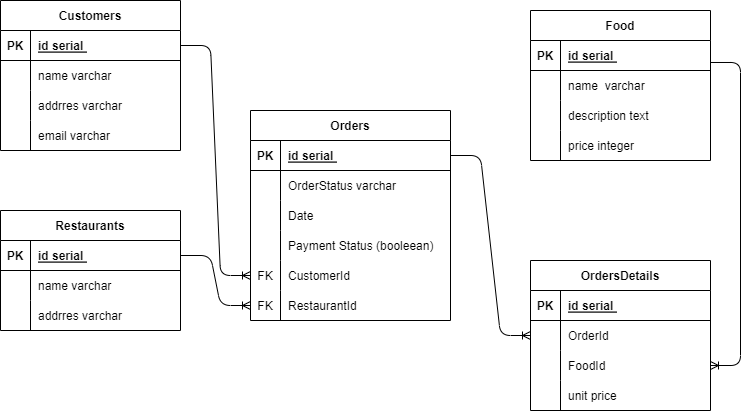

The diagram above was exported from draw.io. Its source (the exported page's mxGraphModel, read from the mxfile embedded in the PNG):
<mxGraphModel dx="852" dy="475" grid="1" gridSize="10" guides="1" tooltips="1" connect="1" arrows="1" fold="1" page="1" pageScale="1" pageWidth="850" pageHeight="1100" math="0" shadow="0">
  <root>
    <mxCell id="0" />
    <mxCell id="1" parent="0" />
    <mxCell id="2" value="Customers" style="shape=table;startSize=30;container=1;collapsible=1;childLayout=tableLayout;fixedRows=1;rowLines=0;fontStyle=1;align=center;resizeLast=1;" vertex="1" parent="1">
      <mxGeometry x="50" y="30" width="180" height="150" as="geometry" />
    </mxCell>
    <mxCell id="3" value="" style="shape=tableRow;horizontal=0;startSize=0;swimlaneHead=0;swimlaneBody=0;fillColor=none;collapsible=0;dropTarget=0;points=[[0,0.5],[1,0.5]];portConstraint=eastwest;top=0;left=0;right=0;bottom=1;" vertex="1" parent="2">
      <mxGeometry y="30" width="180" height="30" as="geometry" />
    </mxCell>
    <mxCell id="4" value="PK" style="shape=partialRectangle;connectable=0;fillColor=none;top=0;left=0;bottom=0;right=0;fontStyle=1;overflow=hidden;" vertex="1" parent="3">
      <mxGeometry width="30" height="30" as="geometry">
        <mxRectangle width="30" height="30" as="alternateBounds" />
      </mxGeometry>
    </mxCell>
    <mxCell id="5" value="id serial " style="shape=partialRectangle;connectable=0;fillColor=none;top=0;left=0;bottom=0;right=0;align=left;spacingLeft=6;fontStyle=5;overflow=hidden;" vertex="1" parent="3">
      <mxGeometry x="30" width="150" height="30" as="geometry">
        <mxRectangle width="150" height="30" as="alternateBounds" />
      </mxGeometry>
    </mxCell>
    <mxCell id="6" value="" style="shape=tableRow;horizontal=0;startSize=0;swimlaneHead=0;swimlaneBody=0;fillColor=none;collapsible=0;dropTarget=0;points=[[0,0.5],[1,0.5]];portConstraint=eastwest;top=0;left=0;right=0;bottom=0;" vertex="1" parent="2">
      <mxGeometry y="60" width="180" height="30" as="geometry" />
    </mxCell>
    <mxCell id="7" value="" style="shape=partialRectangle;connectable=0;fillColor=none;top=0;left=0;bottom=0;right=0;editable=1;overflow=hidden;" vertex="1" parent="6">
      <mxGeometry width="30" height="30" as="geometry">
        <mxRectangle width="30" height="30" as="alternateBounds" />
      </mxGeometry>
    </mxCell>
    <mxCell id="8" value="name varchar" style="shape=partialRectangle;connectable=0;fillColor=none;top=0;left=0;bottom=0;right=0;align=left;spacingLeft=6;overflow=hidden;" vertex="1" parent="6">
      <mxGeometry x="30" width="150" height="30" as="geometry">
        <mxRectangle width="150" height="30" as="alternateBounds" />
      </mxGeometry>
    </mxCell>
    <mxCell id="9" value="" style="shape=tableRow;horizontal=0;startSize=0;swimlaneHead=0;swimlaneBody=0;fillColor=none;collapsible=0;dropTarget=0;points=[[0,0.5],[1,0.5]];portConstraint=eastwest;top=0;left=0;right=0;bottom=0;" vertex="1" parent="2">
      <mxGeometry y="90" width="180" height="30" as="geometry" />
    </mxCell>
    <mxCell id="10" value="" style="shape=partialRectangle;connectable=0;fillColor=none;top=0;left=0;bottom=0;right=0;editable=1;overflow=hidden;" vertex="1" parent="9">
      <mxGeometry width="30" height="30" as="geometry">
        <mxRectangle width="30" height="30" as="alternateBounds" />
      </mxGeometry>
    </mxCell>
    <mxCell id="11" value="addrres varchar" style="shape=partialRectangle;connectable=0;fillColor=none;top=0;left=0;bottom=0;right=0;align=left;spacingLeft=6;overflow=hidden;" vertex="1" parent="9">
      <mxGeometry x="30" width="150" height="30" as="geometry">
        <mxRectangle width="150" height="30" as="alternateBounds" />
      </mxGeometry>
    </mxCell>
    <mxCell id="12" value="" style="shape=tableRow;horizontal=0;startSize=0;swimlaneHead=0;swimlaneBody=0;fillColor=none;collapsible=0;dropTarget=0;points=[[0,0.5],[1,0.5]];portConstraint=eastwest;top=0;left=0;right=0;bottom=0;" vertex="1" parent="2">
      <mxGeometry y="120" width="180" height="30" as="geometry" />
    </mxCell>
    <mxCell id="13" value="" style="shape=partialRectangle;connectable=0;fillColor=none;top=0;left=0;bottom=0;right=0;editable=1;overflow=hidden;" vertex="1" parent="12">
      <mxGeometry width="30" height="30" as="geometry">
        <mxRectangle width="30" height="30" as="alternateBounds" />
      </mxGeometry>
    </mxCell>
    <mxCell id="14" value="email varchar" style="shape=partialRectangle;connectable=0;fillColor=none;top=0;left=0;bottom=0;right=0;align=left;spacingLeft=6;overflow=hidden;" vertex="1" parent="12">
      <mxGeometry x="30" width="150" height="30" as="geometry">
        <mxRectangle width="150" height="30" as="alternateBounds" />
      </mxGeometry>
    </mxCell>
    <mxCell id="18" value="Restaurants" style="shape=table;startSize=30;container=1;collapsible=1;childLayout=tableLayout;fixedRows=1;rowLines=0;fontStyle=1;align=center;resizeLast=1;" vertex="1" parent="1">
      <mxGeometry x="50" y="240" width="180" height="120" as="geometry" />
    </mxCell>
    <mxCell id="19" value="" style="shape=tableRow;horizontal=0;startSize=0;swimlaneHead=0;swimlaneBody=0;fillColor=none;collapsible=0;dropTarget=0;points=[[0,0.5],[1,0.5]];portConstraint=eastwest;top=0;left=0;right=0;bottom=1;" vertex="1" parent="18">
      <mxGeometry y="30" width="180" height="30" as="geometry" />
    </mxCell>
    <mxCell id="20" value="PK" style="shape=partialRectangle;connectable=0;fillColor=none;top=0;left=0;bottom=0;right=0;fontStyle=1;overflow=hidden;" vertex="1" parent="19">
      <mxGeometry width="30" height="30" as="geometry">
        <mxRectangle width="30" height="30" as="alternateBounds" />
      </mxGeometry>
    </mxCell>
    <mxCell id="21" value="id serial " style="shape=partialRectangle;connectable=0;fillColor=none;top=0;left=0;bottom=0;right=0;align=left;spacingLeft=6;fontStyle=5;overflow=hidden;" vertex="1" parent="19">
      <mxGeometry x="30" width="150" height="30" as="geometry">
        <mxRectangle width="150" height="30" as="alternateBounds" />
      </mxGeometry>
    </mxCell>
    <mxCell id="22" value="" style="shape=tableRow;horizontal=0;startSize=0;swimlaneHead=0;swimlaneBody=0;fillColor=none;collapsible=0;dropTarget=0;points=[[0,0.5],[1,0.5]];portConstraint=eastwest;top=0;left=0;right=0;bottom=0;" vertex="1" parent="18">
      <mxGeometry y="60" width="180" height="30" as="geometry" />
    </mxCell>
    <mxCell id="23" value="" style="shape=partialRectangle;connectable=0;fillColor=none;top=0;left=0;bottom=0;right=0;editable=1;overflow=hidden;" vertex="1" parent="22">
      <mxGeometry width="30" height="30" as="geometry">
        <mxRectangle width="30" height="30" as="alternateBounds" />
      </mxGeometry>
    </mxCell>
    <mxCell id="24" value="name varchar" style="shape=partialRectangle;connectable=0;fillColor=none;top=0;left=0;bottom=0;right=0;align=left;spacingLeft=6;overflow=hidden;" vertex="1" parent="22">
      <mxGeometry x="30" width="150" height="30" as="geometry">
        <mxRectangle width="150" height="30" as="alternateBounds" />
      </mxGeometry>
    </mxCell>
    <mxCell id="25" value="" style="shape=tableRow;horizontal=0;startSize=0;swimlaneHead=0;swimlaneBody=0;fillColor=none;collapsible=0;dropTarget=0;points=[[0,0.5],[1,0.5]];portConstraint=eastwest;top=0;left=0;right=0;bottom=0;" vertex="1" parent="18">
      <mxGeometry y="90" width="180" height="30" as="geometry" />
    </mxCell>
    <mxCell id="26" value="" style="shape=partialRectangle;connectable=0;fillColor=none;top=0;left=0;bottom=0;right=0;editable=1;overflow=hidden;" vertex="1" parent="25">
      <mxGeometry width="30" height="30" as="geometry">
        <mxRectangle width="30" height="30" as="alternateBounds" />
      </mxGeometry>
    </mxCell>
    <mxCell id="27" value="addrres varchar" style="shape=partialRectangle;connectable=0;fillColor=none;top=0;left=0;bottom=0;right=0;align=left;spacingLeft=6;overflow=hidden;" vertex="1" parent="25">
      <mxGeometry x="30" width="150" height="30" as="geometry">
        <mxRectangle width="150" height="30" as="alternateBounds" />
      </mxGeometry>
    </mxCell>
    <mxCell id="32" value="Orders" style="shape=table;startSize=30;container=1;collapsible=1;childLayout=tableLayout;fixedRows=1;rowLines=0;fontStyle=1;align=center;resizeLast=1;" vertex="1" parent="1">
      <mxGeometry x="300" y="140" width="200" height="210" as="geometry" />
    </mxCell>
    <mxCell id="33" value="" style="shape=tableRow;horizontal=0;startSize=0;swimlaneHead=0;swimlaneBody=0;fillColor=none;collapsible=0;dropTarget=0;points=[[0,0.5],[1,0.5]];portConstraint=eastwest;top=0;left=0;right=0;bottom=1;" vertex="1" parent="32">
      <mxGeometry y="30" width="200" height="30" as="geometry" />
    </mxCell>
    <mxCell id="34" value="PK" style="shape=partialRectangle;connectable=0;fillColor=none;top=0;left=0;bottom=0;right=0;fontStyle=1;overflow=hidden;" vertex="1" parent="33">
      <mxGeometry width="30" height="30" as="geometry">
        <mxRectangle width="30" height="30" as="alternateBounds" />
      </mxGeometry>
    </mxCell>
    <mxCell id="35" value="id serial " style="shape=partialRectangle;connectable=0;fillColor=none;top=0;left=0;bottom=0;right=0;align=left;spacingLeft=6;fontStyle=5;overflow=hidden;" vertex="1" parent="33">
      <mxGeometry x="30" width="170" height="30" as="geometry">
        <mxRectangle width="170" height="30" as="alternateBounds" />
      </mxGeometry>
    </mxCell>
    <mxCell id="39" value="" style="shape=tableRow;horizontal=0;startSize=0;swimlaneHead=0;swimlaneBody=0;fillColor=none;collapsible=0;dropTarget=0;points=[[0,0.5],[1,0.5]];portConstraint=eastwest;top=0;left=0;right=0;bottom=0;" vertex="1" parent="32">
      <mxGeometry y="60" width="200" height="30" as="geometry" />
    </mxCell>
    <mxCell id="40" value="" style="shape=partialRectangle;connectable=0;fillColor=none;top=0;left=0;bottom=0;right=0;editable=1;overflow=hidden;" vertex="1" parent="39">
      <mxGeometry width="30" height="30" as="geometry">
        <mxRectangle width="30" height="30" as="alternateBounds" />
      </mxGeometry>
    </mxCell>
    <mxCell id="41" value="OrderStatus varchar" style="shape=partialRectangle;connectable=0;fillColor=none;top=0;left=0;bottom=0;right=0;align=left;spacingLeft=6;overflow=hidden;" vertex="1" parent="39">
      <mxGeometry x="30" width="170" height="30" as="geometry">
        <mxRectangle width="170" height="30" as="alternateBounds" />
      </mxGeometry>
    </mxCell>
    <mxCell id="42" value="" style="shape=tableRow;horizontal=0;startSize=0;swimlaneHead=0;swimlaneBody=0;fillColor=none;collapsible=0;dropTarget=0;points=[[0,0.5],[1,0.5]];portConstraint=eastwest;top=0;left=0;right=0;bottom=0;" vertex="1" parent="32">
      <mxGeometry y="90" width="200" height="30" as="geometry" />
    </mxCell>
    <mxCell id="43" value="" style="shape=partialRectangle;connectable=0;fillColor=none;top=0;left=0;bottom=0;right=0;editable=1;overflow=hidden;" vertex="1" parent="42">
      <mxGeometry width="30" height="30" as="geometry">
        <mxRectangle width="30" height="30" as="alternateBounds" />
      </mxGeometry>
    </mxCell>
    <mxCell id="44" value="Date" style="shape=partialRectangle;connectable=0;fillColor=none;top=0;left=0;bottom=0;right=0;align=left;spacingLeft=6;overflow=hidden;" vertex="1" parent="42">
      <mxGeometry x="30" width="170" height="30" as="geometry">
        <mxRectangle width="170" height="30" as="alternateBounds" />
      </mxGeometry>
    </mxCell>
    <mxCell id="81" value="" style="shape=tableRow;horizontal=0;startSize=0;swimlaneHead=0;swimlaneBody=0;fillColor=none;collapsible=0;dropTarget=0;points=[[0,0.5],[1,0.5]];portConstraint=eastwest;top=0;left=0;right=0;bottom=0;" vertex="1" parent="32">
      <mxGeometry y="120" width="200" height="30" as="geometry" />
    </mxCell>
    <mxCell id="82" value="" style="shape=partialRectangle;connectable=0;fillColor=none;top=0;left=0;bottom=0;right=0;editable=1;overflow=hidden;" vertex="1" parent="81">
      <mxGeometry width="30" height="30" as="geometry">
        <mxRectangle width="30" height="30" as="alternateBounds" />
      </mxGeometry>
    </mxCell>
    <mxCell id="83" value="Payment Status (booleean)" style="shape=partialRectangle;connectable=0;fillColor=none;top=0;left=0;bottom=0;right=0;align=left;spacingLeft=6;overflow=hidden;" vertex="1" parent="81">
      <mxGeometry x="30" width="170" height="30" as="geometry">
        <mxRectangle width="170" height="30" as="alternateBounds" />
      </mxGeometry>
    </mxCell>
    <mxCell id="116" value="" style="shape=tableRow;horizontal=0;startSize=0;swimlaneHead=0;swimlaneBody=0;fillColor=none;collapsible=0;dropTarget=0;points=[[0,0.5],[1,0.5]];portConstraint=eastwest;top=0;left=0;right=0;bottom=0;" vertex="1" parent="32">
      <mxGeometry y="150" width="200" height="30" as="geometry" />
    </mxCell>
    <mxCell id="117" value="FK" style="shape=partialRectangle;connectable=0;fillColor=none;top=0;left=0;bottom=0;right=0;editable=1;overflow=hidden;" vertex="1" parent="116">
      <mxGeometry width="30" height="30" as="geometry">
        <mxRectangle width="30" height="30" as="alternateBounds" />
      </mxGeometry>
    </mxCell>
    <mxCell id="118" value="CustomerId" style="shape=partialRectangle;connectable=0;fillColor=none;top=0;left=0;bottom=0;right=0;align=left;spacingLeft=6;overflow=hidden;" vertex="1" parent="116">
      <mxGeometry x="30" width="170" height="30" as="geometry">
        <mxRectangle width="170" height="30" as="alternateBounds" />
      </mxGeometry>
    </mxCell>
    <mxCell id="119" value="" style="shape=tableRow;horizontal=0;startSize=0;swimlaneHead=0;swimlaneBody=0;fillColor=none;collapsible=0;dropTarget=0;points=[[0,0.5],[1,0.5]];portConstraint=eastwest;top=0;left=0;right=0;bottom=0;" vertex="1" parent="32">
      <mxGeometry y="180" width="200" height="30" as="geometry" />
    </mxCell>
    <mxCell id="120" value="FK" style="shape=partialRectangle;connectable=0;fillColor=none;top=0;left=0;bottom=0;right=0;editable=1;overflow=hidden;" vertex="1" parent="119">
      <mxGeometry width="30" height="30" as="geometry">
        <mxRectangle width="30" height="30" as="alternateBounds" />
      </mxGeometry>
    </mxCell>
    <mxCell id="121" value="RestaurantId" style="shape=partialRectangle;connectable=0;fillColor=none;top=0;left=0;bottom=0;right=0;align=left;spacingLeft=6;overflow=hidden;" vertex="1" parent="119">
      <mxGeometry x="30" width="170" height="30" as="geometry">
        <mxRectangle width="170" height="30" as="alternateBounds" />
      </mxGeometry>
    </mxCell>
    <mxCell id="46" value="Food" style="shape=table;startSize=30;container=1;collapsible=1;childLayout=tableLayout;fixedRows=1;rowLines=0;fontStyle=1;align=center;resizeLast=1;" vertex="1" parent="1">
      <mxGeometry x="580" y="40" width="180" height="150" as="geometry" />
    </mxCell>
    <mxCell id="47" value="" style="shape=tableRow;horizontal=0;startSize=0;swimlaneHead=0;swimlaneBody=0;fillColor=none;collapsible=0;dropTarget=0;points=[[0,0.5],[1,0.5]];portConstraint=eastwest;top=0;left=0;right=0;bottom=1;" vertex="1" parent="46">
      <mxGeometry y="30" width="180" height="30" as="geometry" />
    </mxCell>
    <mxCell id="48" value="PK" style="shape=partialRectangle;connectable=0;fillColor=none;top=0;left=0;bottom=0;right=0;fontStyle=1;overflow=hidden;" vertex="1" parent="47">
      <mxGeometry width="30" height="30" as="geometry">
        <mxRectangle width="30" height="30" as="alternateBounds" />
      </mxGeometry>
    </mxCell>
    <mxCell id="49" value="id serial " style="shape=partialRectangle;connectable=0;fillColor=none;top=0;left=0;bottom=0;right=0;align=left;spacingLeft=6;fontStyle=5;overflow=hidden;" vertex="1" parent="47">
      <mxGeometry x="30" width="150" height="30" as="geometry">
        <mxRectangle width="150" height="30" as="alternateBounds" />
      </mxGeometry>
    </mxCell>
    <mxCell id="53" value="" style="shape=tableRow;horizontal=0;startSize=0;swimlaneHead=0;swimlaneBody=0;fillColor=none;collapsible=0;dropTarget=0;points=[[0,0.5],[1,0.5]];portConstraint=eastwest;top=0;left=0;right=0;bottom=0;" vertex="1" parent="46">
      <mxGeometry y="60" width="180" height="30" as="geometry" />
    </mxCell>
    <mxCell id="54" value="" style="shape=partialRectangle;connectable=0;fillColor=none;top=0;left=0;bottom=0;right=0;editable=1;overflow=hidden;" vertex="1" parent="53">
      <mxGeometry width="30" height="30" as="geometry">
        <mxRectangle width="30" height="30" as="alternateBounds" />
      </mxGeometry>
    </mxCell>
    <mxCell id="55" value="name  varchar" style="shape=partialRectangle;connectable=0;fillColor=none;top=0;left=0;bottom=0;right=0;align=left;spacingLeft=6;overflow=hidden;" vertex="1" parent="53">
      <mxGeometry x="30" width="150" height="30" as="geometry">
        <mxRectangle width="150" height="30" as="alternateBounds" />
      </mxGeometry>
    </mxCell>
    <mxCell id="56" value="" style="shape=tableRow;horizontal=0;startSize=0;swimlaneHead=0;swimlaneBody=0;fillColor=none;collapsible=0;dropTarget=0;points=[[0,0.5],[1,0.5]];portConstraint=eastwest;top=0;left=0;right=0;bottom=0;" vertex="1" parent="46">
      <mxGeometry y="90" width="180" height="30" as="geometry" />
    </mxCell>
    <mxCell id="57" value="" style="shape=partialRectangle;connectable=0;fillColor=none;top=0;left=0;bottom=0;right=0;editable=1;overflow=hidden;" vertex="1" parent="56">
      <mxGeometry width="30" height="30" as="geometry">
        <mxRectangle width="30" height="30" as="alternateBounds" />
      </mxGeometry>
    </mxCell>
    <mxCell id="58" value="description text" style="shape=partialRectangle;connectable=0;fillColor=none;top=0;left=0;bottom=0;right=0;align=left;spacingLeft=6;overflow=hidden;" vertex="1" parent="56">
      <mxGeometry x="30" width="150" height="30" as="geometry">
        <mxRectangle width="150" height="30" as="alternateBounds" />
      </mxGeometry>
    </mxCell>
    <mxCell id="60" value="" style="shape=tableRow;horizontal=0;startSize=0;swimlaneHead=0;swimlaneBody=0;fillColor=none;collapsible=0;dropTarget=0;points=[[0,0.5],[1,0.5]];portConstraint=eastwest;top=0;left=0;right=0;bottom=0;" vertex="1" parent="46">
      <mxGeometry y="120" width="180" height="30" as="geometry" />
    </mxCell>
    <mxCell id="61" value="" style="shape=partialRectangle;connectable=0;fillColor=none;top=0;left=0;bottom=0;right=0;editable=1;overflow=hidden;" vertex="1" parent="60">
      <mxGeometry width="30" height="30" as="geometry">
        <mxRectangle width="30" height="30" as="alternateBounds" />
      </mxGeometry>
    </mxCell>
    <mxCell id="62" value="price integer" style="shape=partialRectangle;connectable=0;fillColor=none;top=0;left=0;bottom=0;right=0;align=left;spacingLeft=6;overflow=hidden;" vertex="1" parent="60">
      <mxGeometry x="30" width="150" height="30" as="geometry">
        <mxRectangle width="150" height="30" as="alternateBounds" />
      </mxGeometry>
    </mxCell>
    <mxCell id="66" value="OrdersDetails" style="shape=table;startSize=30;container=1;collapsible=1;childLayout=tableLayout;fixedRows=1;rowLines=0;fontStyle=1;align=center;resizeLast=1;" vertex="1" parent="1">
      <mxGeometry x="580" y="290" width="180" height="150" as="geometry" />
    </mxCell>
    <mxCell id="67" value="" style="shape=tableRow;horizontal=0;startSize=0;swimlaneHead=0;swimlaneBody=0;fillColor=none;collapsible=0;dropTarget=0;points=[[0,0.5],[1,0.5]];portConstraint=eastwest;top=0;left=0;right=0;bottom=1;" vertex="1" parent="66">
      <mxGeometry y="30" width="180" height="30" as="geometry" />
    </mxCell>
    <mxCell id="68" value="PK" style="shape=partialRectangle;connectable=0;fillColor=none;top=0;left=0;bottom=0;right=0;fontStyle=1;overflow=hidden;" vertex="1" parent="67">
      <mxGeometry width="30" height="30" as="geometry">
        <mxRectangle width="30" height="30" as="alternateBounds" />
      </mxGeometry>
    </mxCell>
    <mxCell id="69" value="id serial " style="shape=partialRectangle;connectable=0;fillColor=none;top=0;left=0;bottom=0;right=0;align=left;spacingLeft=6;fontStyle=5;overflow=hidden;" vertex="1" parent="67">
      <mxGeometry x="30" width="150" height="30" as="geometry">
        <mxRectangle width="150" height="30" as="alternateBounds" />
      </mxGeometry>
    </mxCell>
    <mxCell id="70" value="" style="shape=tableRow;horizontal=0;startSize=0;swimlaneHead=0;swimlaneBody=0;fillColor=none;collapsible=0;dropTarget=0;points=[[0,0.5],[1,0.5]];portConstraint=eastwest;top=0;left=0;right=0;bottom=0;" vertex="1" parent="66">
      <mxGeometry y="60" width="180" height="30" as="geometry" />
    </mxCell>
    <mxCell id="71" value="" style="shape=partialRectangle;connectable=0;fillColor=none;top=0;left=0;bottom=0;right=0;editable=1;overflow=hidden;" vertex="1" parent="70">
      <mxGeometry width="30" height="30" as="geometry">
        <mxRectangle width="30" height="30" as="alternateBounds" />
      </mxGeometry>
    </mxCell>
    <mxCell id="72" value="OrderId" style="shape=partialRectangle;connectable=0;fillColor=none;top=0;left=0;bottom=0;right=0;align=left;spacingLeft=6;overflow=hidden;" vertex="1" parent="70">
      <mxGeometry x="30" width="150" height="30" as="geometry">
        <mxRectangle width="150" height="30" as="alternateBounds" />
      </mxGeometry>
    </mxCell>
    <mxCell id="73" value="" style="shape=tableRow;horizontal=0;startSize=0;swimlaneHead=0;swimlaneBody=0;fillColor=none;collapsible=0;dropTarget=0;points=[[0,0.5],[1,0.5]];portConstraint=eastwest;top=0;left=0;right=0;bottom=0;" vertex="1" parent="66">
      <mxGeometry y="90" width="180" height="30" as="geometry" />
    </mxCell>
    <mxCell id="74" value="" style="shape=partialRectangle;connectable=0;fillColor=none;top=0;left=0;bottom=0;right=0;editable=1;overflow=hidden;" vertex="1" parent="73">
      <mxGeometry width="30" height="30" as="geometry">
        <mxRectangle width="30" height="30" as="alternateBounds" />
      </mxGeometry>
    </mxCell>
    <mxCell id="75" value="FoodId" style="shape=partialRectangle;connectable=0;fillColor=none;top=0;left=0;bottom=0;right=0;align=left;spacingLeft=6;overflow=hidden;" vertex="1" parent="73">
      <mxGeometry x="30" width="150" height="30" as="geometry">
        <mxRectangle width="150" height="30" as="alternateBounds" />
      </mxGeometry>
    </mxCell>
    <mxCell id="77" value="" style="shape=tableRow;horizontal=0;startSize=0;swimlaneHead=0;swimlaneBody=0;fillColor=none;collapsible=0;dropTarget=0;points=[[0,0.5],[1,0.5]];portConstraint=eastwest;top=0;left=0;right=0;bottom=0;" vertex="1" parent="66">
      <mxGeometry y="120" width="180" height="30" as="geometry" />
    </mxCell>
    <mxCell id="78" value="" style="shape=partialRectangle;connectable=0;fillColor=none;top=0;left=0;bottom=0;right=0;editable=1;overflow=hidden;" vertex="1" parent="77">
      <mxGeometry width="30" height="30" as="geometry">
        <mxRectangle width="30" height="30" as="alternateBounds" />
      </mxGeometry>
    </mxCell>
    <mxCell id="79" value="unit price" style="shape=partialRectangle;connectable=0;fillColor=none;top=0;left=0;bottom=0;right=0;align=left;spacingLeft=6;overflow=hidden;" vertex="1" parent="77">
      <mxGeometry x="30" width="150" height="30" as="geometry">
        <mxRectangle width="150" height="30" as="alternateBounds" />
      </mxGeometry>
    </mxCell>
    <mxCell id="88" value="" style="edgeStyle=entityRelationEdgeStyle;fontSize=12;html=1;endArrow=ERoneToMany;entryX=0;entryY=0.5;entryDx=0;entryDy=0;" edge="1" parent="1" source="19" target="119">
      <mxGeometry width="100" height="100" relative="1" as="geometry">
        <mxPoint x="380" y="330" as="sourcePoint" />
        <mxPoint x="480" y="230" as="targetPoint" />
      </mxGeometry>
    </mxCell>
    <mxCell id="122" value="" style="edgeStyle=entityRelationEdgeStyle;fontSize=12;html=1;endArrow=ERoneToMany;exitX=1;exitY=0.733;exitDx=0;exitDy=0;exitPerimeter=0;entryX=1;entryY=0.5;entryDx=0;entryDy=0;" edge="1" parent="1" source="47" target="73">
      <mxGeometry width="100" height="100" relative="1" as="geometry">
        <mxPoint x="380" y="330" as="sourcePoint" />
        <mxPoint x="480" y="230" as="targetPoint" />
      </mxGeometry>
    </mxCell>
    <mxCell id="123" value="" style="edgeStyle=entityRelationEdgeStyle;fontSize=12;html=1;endArrow=ERoneToMany;" edge="1" parent="1" source="3" target="116">
      <mxGeometry width="100" height="100" relative="1" as="geometry">
        <mxPoint x="400" y="330" as="sourcePoint" />
        <mxPoint x="500" y="230" as="targetPoint" />
      </mxGeometry>
    </mxCell>
    <mxCell id="124" value="" style="edgeStyle=entityRelationEdgeStyle;fontSize=12;html=1;endArrow=ERoneToMany;" edge="1" parent="1" source="33" target="70">
      <mxGeometry width="100" height="100" relative="1" as="geometry">
        <mxPoint x="400" y="330" as="sourcePoint" />
        <mxPoint x="500" y="230" as="targetPoint" />
      </mxGeometry>
    </mxCell>
  </root>
</mxGraphModel>